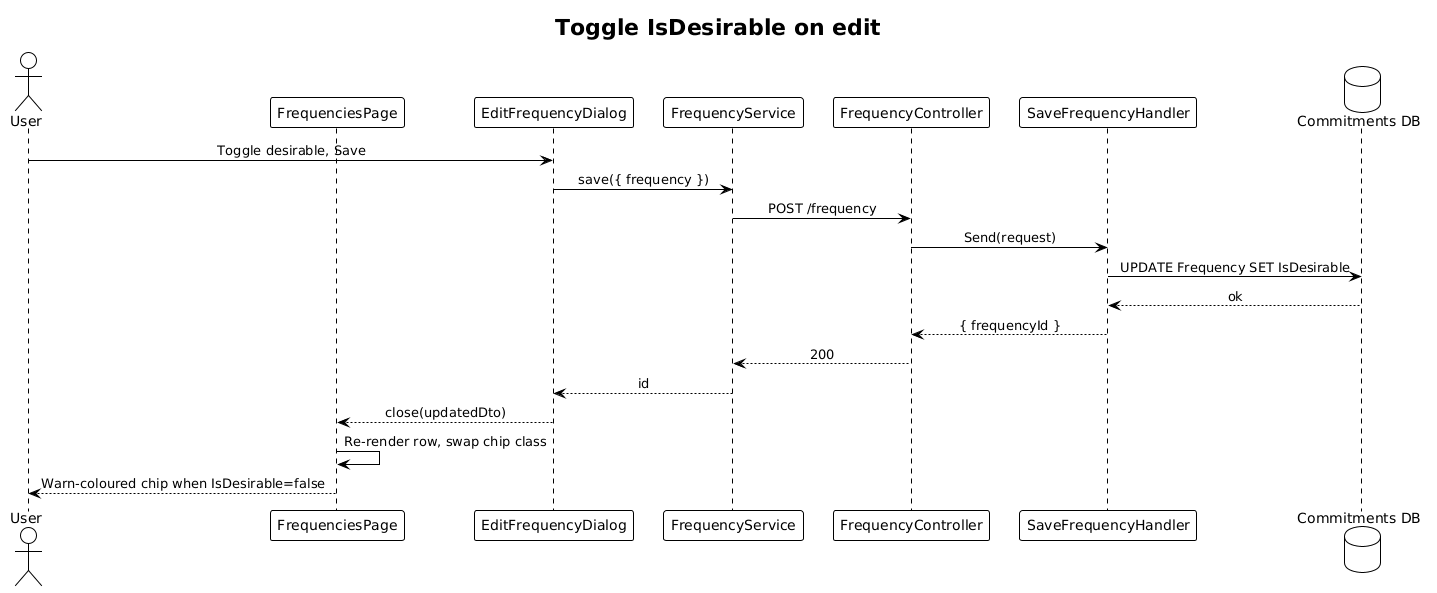

The diagram above was rendered by PlantUML. Its source (embedded in the PNG):
@startuml
!theme plain
skinparam sequenceMessageAlign center

title Toggle IsDesirable on edit

actor User
participant "FrequenciesPage" as Page
participant "EditFrequencyDialog" as Dlg
participant "FrequencyService" as Svc
participant "FrequencyController" as Ctrl
participant "SaveFrequencyHandler" as H
database "Commitments DB" as DB

User -> Dlg: Toggle desirable, Save
Dlg -> Svc: save({ frequency })
Svc -> Ctrl: POST /frequency
Ctrl -> H: Send(request)
H -> DB: UPDATE Frequency SET IsDesirable
DB --> H: ok
H --> Ctrl: { frequencyId }
Ctrl --> Svc: 200
Svc --> Dlg: id
Dlg --> Page: close(updatedDto)
Page -> Page: Re-render row, swap chip class
Page --> User: Warn-coloured chip when IsDesirable=false
@enduml